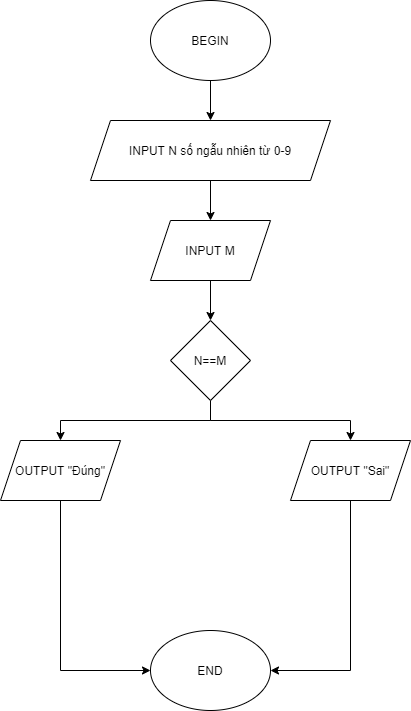

The diagram above was exported from draw.io. Its source (the exported page's mxGraphModel, read from the mxfile embedded in the PNG):
<mxGraphModel dx="782" dy="425" grid="1" gridSize="10" guides="1" tooltips="1" connect="1" arrows="1" fold="1" page="1" pageScale="1" pageWidth="827" pageHeight="1169" math="0" shadow="0">
  <root>
    <mxCell id="WIyWlLk6GJQsqaUBKTNV-0" />
    <mxCell id="WIyWlLk6GJQsqaUBKTNV-1" parent="WIyWlLk6GJQsqaUBKTNV-0" />
    <mxCell id="VYAaXiObZTs8beWGtT-i-5" style="edgeStyle=orthogonalEdgeStyle;rounded=0;orthogonalLoop=1;jettySize=auto;html=1;exitX=0.5;exitY=1;exitDx=0;exitDy=0;entryX=0.5;entryY=0;entryDx=0;entryDy=0;" edge="1" parent="WIyWlLk6GJQsqaUBKTNV-1" source="VYAaXiObZTs8beWGtT-i-0" target="VYAaXiObZTs8beWGtT-i-1">
      <mxGeometry relative="1" as="geometry" />
    </mxCell>
    <mxCell id="VYAaXiObZTs8beWGtT-i-0" value="BEGIN" style="ellipse;whiteSpace=wrap;html=1;" vertex="1" parent="WIyWlLk6GJQsqaUBKTNV-1">
      <mxGeometry x="300" y="40" width="120" height="80" as="geometry" />
    </mxCell>
    <mxCell id="VYAaXiObZTs8beWGtT-i-6" style="edgeStyle=orthogonalEdgeStyle;rounded=0;orthogonalLoop=1;jettySize=auto;html=1;exitX=0.5;exitY=1;exitDx=0;exitDy=0;" edge="1" parent="WIyWlLk6GJQsqaUBKTNV-1" source="VYAaXiObZTs8beWGtT-i-1">
      <mxGeometry relative="1" as="geometry">
        <mxPoint x="360" y="260" as="targetPoint" />
      </mxGeometry>
    </mxCell>
    <mxCell id="VYAaXiObZTs8beWGtT-i-1" value="INPUT N số ngẫu nhiên từ 0-9" style="shape=parallelogram;perimeter=parallelogramPerimeter;whiteSpace=wrap;html=1;fixedSize=1;" vertex="1" parent="WIyWlLk6GJQsqaUBKTNV-1">
      <mxGeometry x="240" y="160" width="240" height="60" as="geometry" />
    </mxCell>
    <mxCell id="VYAaXiObZTs8beWGtT-i-4" value="END" style="ellipse;whiteSpace=wrap;html=1;" vertex="1" parent="WIyWlLk6GJQsqaUBKTNV-1">
      <mxGeometry x="300" y="670" width="120" height="80" as="geometry" />
    </mxCell>
    <mxCell id="VYAaXiObZTs8beWGtT-i-11" style="edgeStyle=orthogonalEdgeStyle;rounded=0;orthogonalLoop=1;jettySize=auto;html=1;exitX=0.5;exitY=1;exitDx=0;exitDy=0;entryX=0.5;entryY=0;entryDx=0;entryDy=0;" edge="1" parent="WIyWlLk6GJQsqaUBKTNV-1" source="VYAaXiObZTs8beWGtT-i-9" target="VYAaXiObZTs8beWGtT-i-10">
      <mxGeometry relative="1" as="geometry" />
    </mxCell>
    <mxCell id="VYAaXiObZTs8beWGtT-i-9" value="INPUT M" style="shape=parallelogram;perimeter=parallelogramPerimeter;whiteSpace=wrap;html=1;fixedSize=1;" vertex="1" parent="WIyWlLk6GJQsqaUBKTNV-1">
      <mxGeometry x="300" y="260" width="120" height="60" as="geometry" />
    </mxCell>
    <mxCell id="VYAaXiObZTs8beWGtT-i-14" style="edgeStyle=orthogonalEdgeStyle;rounded=0;orthogonalLoop=1;jettySize=auto;html=1;exitX=0.5;exitY=1;exitDx=0;exitDy=0;entryX=0.5;entryY=0;entryDx=0;entryDy=0;" edge="1" parent="WIyWlLk6GJQsqaUBKTNV-1" source="VYAaXiObZTs8beWGtT-i-10" target="VYAaXiObZTs8beWGtT-i-13">
      <mxGeometry relative="1" as="geometry" />
    </mxCell>
    <mxCell id="VYAaXiObZTs8beWGtT-i-15" style="edgeStyle=orthogonalEdgeStyle;rounded=0;orthogonalLoop=1;jettySize=auto;html=1;exitX=0.5;exitY=1;exitDx=0;exitDy=0;entryX=0.5;entryY=0;entryDx=0;entryDy=0;" edge="1" parent="WIyWlLk6GJQsqaUBKTNV-1" source="VYAaXiObZTs8beWGtT-i-10" target="VYAaXiObZTs8beWGtT-i-12">
      <mxGeometry relative="1" as="geometry" />
    </mxCell>
    <mxCell id="VYAaXiObZTs8beWGtT-i-10" value="N==M" style="rhombus;whiteSpace=wrap;html=1;" vertex="1" parent="WIyWlLk6GJQsqaUBKTNV-1">
      <mxGeometry x="320" y="360" width="80" height="80" as="geometry" />
    </mxCell>
    <mxCell id="VYAaXiObZTs8beWGtT-i-16" style="edgeStyle=orthogonalEdgeStyle;rounded=0;orthogonalLoop=1;jettySize=auto;html=1;exitX=0.5;exitY=1;exitDx=0;exitDy=0;entryX=1;entryY=0.5;entryDx=0;entryDy=0;" edge="1" parent="WIyWlLk6GJQsqaUBKTNV-1" source="VYAaXiObZTs8beWGtT-i-12" target="VYAaXiObZTs8beWGtT-i-4">
      <mxGeometry relative="1" as="geometry" />
    </mxCell>
    <mxCell id="VYAaXiObZTs8beWGtT-i-12" value="OUTPUT &quot;Sai&quot;" style="shape=parallelogram;perimeter=parallelogramPerimeter;whiteSpace=wrap;html=1;fixedSize=1;" vertex="1" parent="WIyWlLk6GJQsqaUBKTNV-1">
      <mxGeometry x="440" y="480" width="120" height="60" as="geometry" />
    </mxCell>
    <mxCell id="VYAaXiObZTs8beWGtT-i-17" style="edgeStyle=orthogonalEdgeStyle;rounded=0;orthogonalLoop=1;jettySize=auto;html=1;exitX=0.5;exitY=1;exitDx=0;exitDy=0;entryX=0;entryY=0.5;entryDx=0;entryDy=0;" edge="1" parent="WIyWlLk6GJQsqaUBKTNV-1" source="VYAaXiObZTs8beWGtT-i-13" target="VYAaXiObZTs8beWGtT-i-4">
      <mxGeometry relative="1" as="geometry" />
    </mxCell>
    <mxCell id="VYAaXiObZTs8beWGtT-i-13" value="OUTPUT &quot;Đúng&quot;" style="shape=parallelogram;perimeter=parallelogramPerimeter;whiteSpace=wrap;html=1;fixedSize=1;" vertex="1" parent="WIyWlLk6GJQsqaUBKTNV-1">
      <mxGeometry x="150" y="480" width="120" height="60" as="geometry" />
    </mxCell>
  </root>
</mxGraphModel>